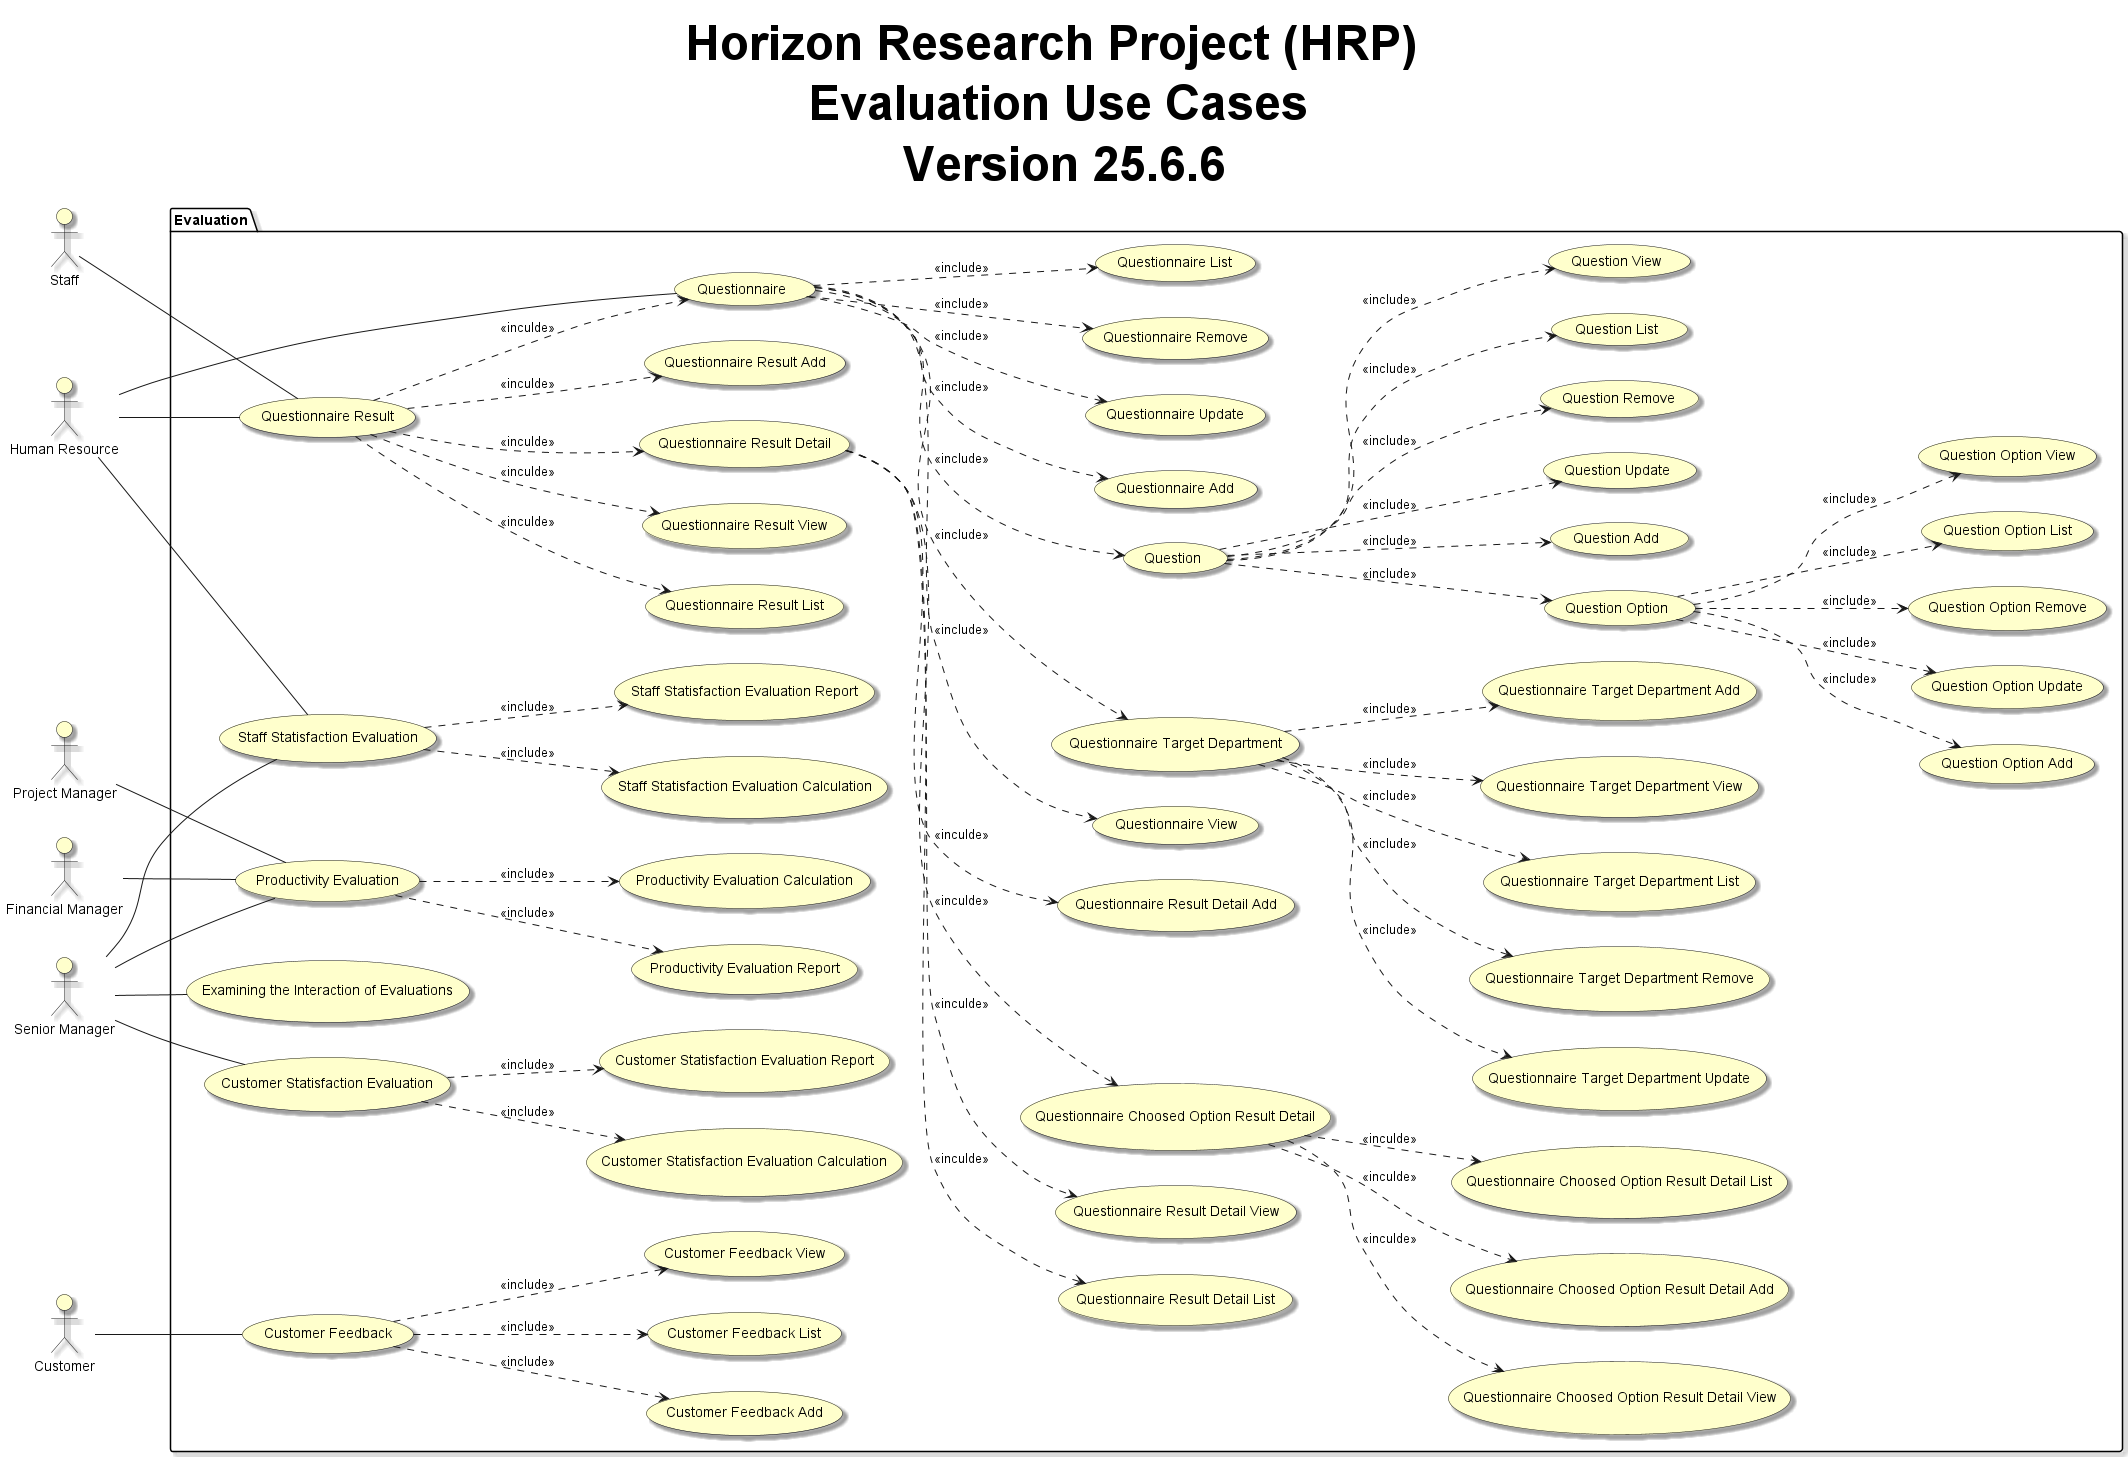

The diagram above was rendered by PlantUML. Its source (embedded in the PNG):
@startuml
left to right direction

skinparam useCaseBackgroundColor #Business
skinparam actorBackgroundColor #Business
skinparam Shadowing True
skinparam TitleFontSize 48px

title Horizon Research Project (HRP) \n Evaluation Use Cases \n Version 25.6.6

:Project Manager: as PMO
:Financial Manager: as Fmanager
:Human Resource: as HR
:Senior Manager: as SeniorManager
:Staff: as Staff
:Customer: as Customer

package "Evaluation"{

    usecase "Questionnaire" as questionnaire
    usecase "Questionnaire Add" as questionnaireAdd
    usecase "Questionnaire Update" as questionnaireUpdate
    usecase "Questionnaire Remove" as questionnaireRemove
    usecase "Questionnaire List" as questionnaireList
    usecase "Questionnaire View" as questionnaireView
    usecase "Questionnaire Target Department" as questionnaireTargetDepartment
    usecase "Questionnaire Target Department Add" as questionnaireTargetDepartmentAdd
    usecase "Questionnaire Target Department Update" as questionnaireTargetDepartmentUpdate
    usecase "Questionnaire Target Department Remove" as questionnaireTargetDepartmentRemove
    usecase "Questionnaire Target Department List" as questionnaireTargetDepartmentList
    usecase "Questionnaire Target Department View" as questionnaireTargetDepartmentView
    usecase "Question" as question
    usecase "Question Add" as questionAdd
    usecase "Question Update" as questionUpdate
    usecase "Question Remove" as questionRemove
    usecase "Question List" as questionList
    usecase "Question View" as questionView
    usecase "Question Option" as questionOption
    usecase "Question Option Add" as questionOptionAdd
    usecase "Question Option Update" as questionOptionUpdate
    usecase "Question Option Remove" as questionOptionRemove
    usecase "Question Option List" as questionOptionList
    usecase "Question Option View" as questionOptionView

    usecase "Questionnaire Result" as questionnaireResult
    usecase "Questionnaire Result Add" as questionnaireResultAdd
    usecase "Questionnaire Result List" as questionnaireResultList
    usecase "Questionnaire Result View" as questionnaireResultView
    usecase "Questionnaire Result Detail" as questionnaireResultDetail
    usecase "Questionnaire Result Detail Add" as questionnaireResultDetailAdd
    usecase "Questionnaire Result Detail List" as questionnaireResultDetailList
    usecase "Questionnaire Result Detail View" as questionnaireResultDetailView
    usecase "Questionnaire Choosed Option Result Detail" as questionnaireChoosedOptionResultDetail
    usecase "Questionnaire Choosed Option Result Detail Add" as questionnaireChoosedOptionResultDetailAdd
    usecase "Questionnaire Choosed Option Result Detail List" as questionnaireChoosedOptionResultDetailList
    usecase "Questionnaire Choosed Option Result Detail View" as questionnaireChoosedOptionResultDetailView

    usecase "Customer Feedback" as customerFeedback
    usecase "Customer Feedback Add" as customerFeedbackAdd
    usecase "Customer Feedback List" as customerFeedbackList
    usecase "Customer Feedback View" as customerFeedbackView

    usecase "Productivity Evaluation" as productivityEvaluation
    usecase "Productivity Evaluation Calculation" as productivityEvaluationCalculation
    usecase "Productivity Evaluation Report" as productivityEvaluationReport
    usecase "Staff Statisfaction Evaluation" as staffStatisfactoinEvaluation
    usecase "Staff Statisfaction Evaluation Calculation" as staffStatisfactoinEvaluationCalculation
    usecase "Staff Statisfaction Evaluation Report" as staffStatisfactoinEvaluationReport
    usecase "Customer Statisfaction Evaluation" as customerStatisfactoinEvaluation
    usecase "Customer Statisfaction Evaluation Calculation" as customerStatisfactoinEvaluationCalculation
    usecase "Customer Statisfaction Evaluation Report" as customerStatisfactoinEvaluationReport
    usecase "Examining the Interaction of Evaluations" as interactionOfEvaluations
}
HR -- questionnaire
HR -- questionnaireResult
Staff -- questionnaireResult
HR -- staffStatisfactoinEvaluation
PMO -- productivityEvaluation
Fmanager -- productivityEvaluation
SeniorManager -- productivityEvaluation
SeniorManager -- staffStatisfactoinEvaluation
SeniorManager -- customerStatisfactoinEvaluation
SeniorManager -- interactionOfEvaluations
Customer -- customerFeedback

questionnaire ..> questionnaireAdd  : <<include>>
questionnaire ..> questionnaireUpdate : <<include>>
questionnaire ..> questionnaireRemove : <<include>>
questionnaire ..> questionnaireList : <<include>>
questionnaire ..> questionnaireView : <<include>>
questionnaire ..> questionnaireTargetDepartment : <<include>>
questionnaireTargetDepartment ..> questionnaireTargetDepartmentAdd : <<include>>
questionnaireTargetDepartment ..> questionnaireTargetDepartmentUpdate : <<include>>
questionnaireTargetDepartment ..> questionnaireTargetDepartmentRemove : <<include>>
questionnaireTargetDepartment ..> questionnaireTargetDepartmentList : <<include>>
questionnaireTargetDepartment ..> questionnaireTargetDepartmentView : <<include>>
questionnaire ..> question : <<include>>
question ..> questionAdd : <<include>>
question ..> questionUpdate : <<include>>
question ..> questionRemove : <<include>>
question ..> questionList : <<include>>
question ..> questionView : <<include>>
question ..> questionOption : <<include>>
questionOption ..> questionOptionAdd : <<include>>
questionOption ..> questionOptionUpdate : <<include>>
questionOption ..> questionOptionRemove : <<include>>
questionOption ..> questionOptionList : <<include>>
questionOption ..> questionOptionView : <<include>>

questionnaireResult ..> questionnaire : <<inculde>>
questionnaireResult ..> questionnaireResultAdd : <<inculde>>
questionnaireResult ..> questionnaireResultList : <<inculde>>
questionnaireResult ..> questionnaireResultView : <<inculde>>
questionnaireResult ..> questionnaireResultDetail : <<inculde>>
questionnaireResultDetail ..> questionnaireResultDetailAdd : <<inculde>>
questionnaireResultDetail ..> questionnaireResultDetailList : <<inculde>>
questionnaireResultDetail ..> questionnaireResultDetailView : <<inculde>>
questionnaireResultDetail ..> questionnaireChoosedOptionResultDetail : <<inculde>>
questionnaireChoosedOptionResultDetail ..> questionnaireChoosedOptionResultDetailAdd : <<inculde>>
questionnaireChoosedOptionResultDetail ..> questionnaireChoosedOptionResultDetailList : <<inculde>>
questionnaireChoosedOptionResultDetail ..> questionnaireChoosedOptionResultDetailView : <<inculde>>

customerFeedback ..> customerFeedbackAdd : <<include>>
customerFeedback ..> customerFeedbackList : <<include>>
customerFeedback ..> customerFeedbackView : <<include>>

productivityEvaluation ..> productivityEvaluationCalculation : <<include>>
productivityEvaluation ..> productivityEvaluationReport : <<include>>
staffStatisfactoinEvaluation ..> staffStatisfactoinEvaluationCalculation : <<include>>
staffStatisfactoinEvaluation ..> staffStatisfactoinEvaluationReport : <<include>>
customerStatisfactoinEvaluation ..> customerStatisfactoinEvaluationCalculation : <<include>>
customerStatisfactoinEvaluation ..> customerStatisfactoinEvaluationReport : <<include>>


@enduml